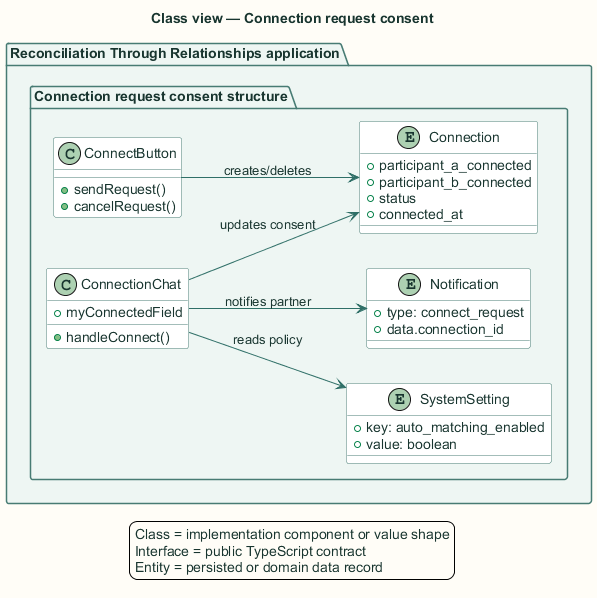

The diagram above was rendered by PlantUML. Its source (embedded in the PNG):
@startuml
title Class view — Connection request consent

skinparam backgroundColor #FFFDF7
skinparam shadowing false
skinparam defaultFontName Arial
skinparam defaultFontColor #18352F
skinparam ArrowColor #2F6F67
skinparam packageBorderColor #477B73
skinparam packageBackgroundColor #EEF6F3
skinparam rectangleBorderColor #477B73
skinparam rectangleBackgroundColor #FFFFFF
skinparam componentBorderColor #8A5A1F
skinparam componentBackgroundColor #FFF6E6
skinparam databaseBorderColor #4E668E
skinparam databaseBackgroundColor #EEF3FB
skinparam actorBorderColor #18352F
skinparam actorBackgroundColor #FFFFFF
skinparam classBorderColor #477B73
skinparam classBackgroundColor #FFFFFF
skinparam sequenceBoxBorderColor #477B73
skinparam sequenceBoxBackgroundColor #F4F8F6
skinparam ParticipantBorderColor #477B73
skinparam ParticipantBackgroundColor #FFFFFF
skinparam BoxPadding 10
hide stereotype

left to right direction
package "Reconciliation Through Relationships application" {
  package "Connection request consent structure" {
    class "ConnectButton" as type0 {
      +sendRequest()
      +cancelRequest()
    }
    
    class "ConnectionChat" as type1 {
      +myConnectedField
      +handleConnect()
    }
    
    entity "Connection" as type2 {
      +participant_a_connected
      +participant_b_connected
      +status
      +connected_at
    }
    
    entity "SystemSetting" as type3 {
      +key: auto_matching_enabled
      +value: boolean
    }
    
    entity "Notification" as type4 {
      +type: connect_request
      +data.connection_id
    }
  }
}
type0 --> type2 : creates/deletes
type1 --> type2 : updates consent
type1 --> type3 : reads policy
type1 --> type4 : notifies partner
legend bottom
  Class = implementation component or value shape
  Interface = public TypeScript contract
  Entity = persisted or domain data record
endlegend
@enduml